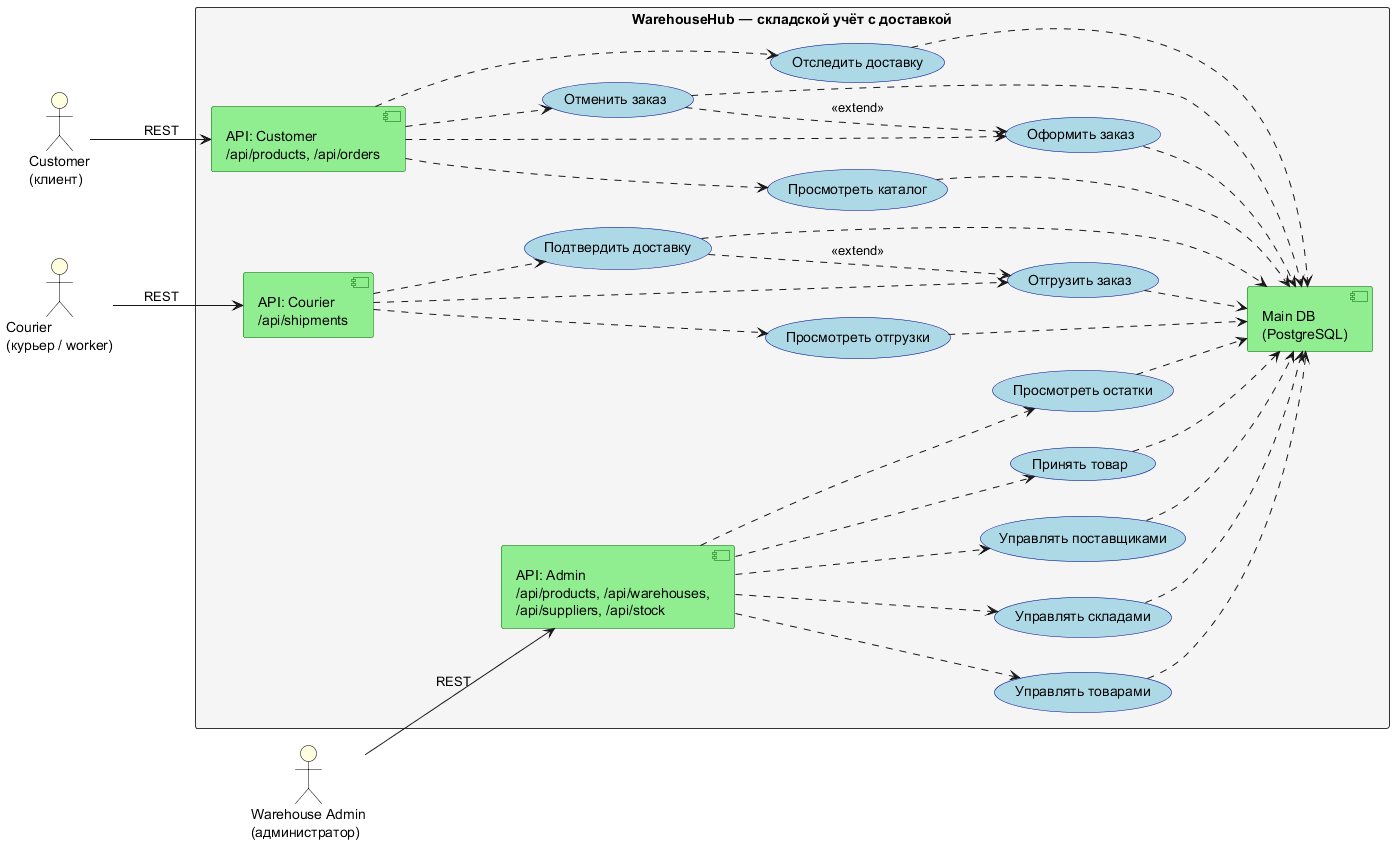

The diagram above was rendered by PlantUML. Its source (embedded in the PNG):
@startuml WarehouseHub_UseCase_Simple_API_DB
left to right direction
skinparam packageStyle rectangle
skinparam usecase {
  BackgroundColor LightBlue
  BorderColor DarkBlue
}
skinparam actor {
  BackgroundColor LightYellow
  BorderColor Black
}
skinparam component {
  BackgroundColor LightGreen
  BorderColor DarkGreen
}
skinparam rectangle {
  BackgroundColor #F5F5F5
  BorderColor #333333
}

' ===== АКТЁРЫ =====
actor "Customer\n(клиент)" as Customer
actor "Courier\n(курьер / worker)" as Courier
actor "Warehouse Admin\n(администратор)" as Admin

' ===== СИСТЕМА =====
rectangle "WarehouseHub — складской учёт с доставкой" {

  ' ===== API ПО АКТЁРАМ =====
  component "API: Customer\n/api/products, /api/orders" as API_C
  component "API: Courier\n/api/shipments" as API_K
  component "API: Admin\n/api/products, /api/warehouses,\n/api/suppliers, /api/stock" as API_A

  ' ===== ПРЕЦЕДЕНТЫ CUSTOMER =====
  usecase "Просмотреть каталог" as UC1
  usecase "Оформить заказ" as UC2
  usecase "Отменить заказ" as UC3
  usecase "Отследить доставку" as UC4

  ' ===== ПРЕЦЕДЕНТЫ COURIER =====
  usecase "Просмотреть отгрузки" as UC5
  usecase "Отгрузить заказ" as UC6
  usecase "Подтвердить доставку" as UC7

  ' ===== ПРЕЦЕДЕНТЫ ADMIN =====
  usecase "Управлять товарами" as UC8
  usecase "Управлять складами" as UC9
  usecase "Управлять поставщиками" as UC10
  usecase "Принять товар" as UC11
  usecase "Просмотреть остатки" as UC12

  ' ===== БД =====
  component "Main DB\n(PostgreSQL)" as DB

  ' ===== АКТЁР → API =====
  Customer --> API_C : REST
  Courier  --> API_K : REST
  Admin    --> API_A : REST

  ' ===== API → ПРЕЦЕДЕНТЫ =====
  API_C ..> UC1
  API_C ..> UC2
  API_C ..> UC3
  API_C ..> UC4

  API_K ..> UC5
  API_K ..> UC6
  API_K ..> UC7

  API_A ..> UC8
  API_A ..> UC9
  API_A ..> UC10
  API_A ..> UC11
  API_A ..> UC12

  ' ===== ПРЕЦЕДЕНТЫ → БД =====
  UC1 ..> DB
  UC2 ..> DB
  UC3 ..> DB
  UC4 ..> DB
  UC5 ..> DB
  UC6 ..> DB
  UC7 ..> DB
  UC8 ..> DB
  UC9 ..> DB
  UC10 ..> DB
  UC11 ..> DB
  UC12 ..> DB

  ' ===== EXTEND (2 связи) =====
  UC3 ..> UC2 : <<extend>>
  UC7 ..> UC6 : <<extend>>
}

@enduml